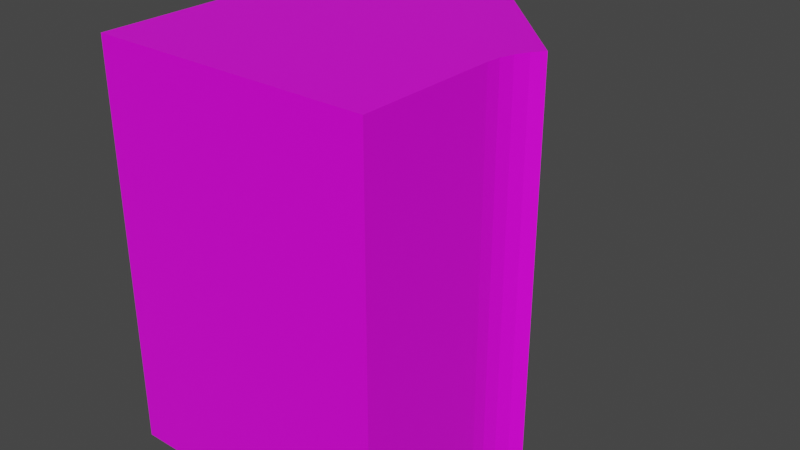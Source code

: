 # Source: Floor3.blend  (saved by Blender 2.83.19; exported with 4.5.12 LTS)
import bpy
from mathutils import Matrix  # noqa: F401  (used for matrix-valued properties, if any)

bpy.ops.wm.read_factory_settings(use_empty=True)
scene = bpy.context.scene
scene.name = 'Scene'

# ---- collections
col_collection = bpy.data.collections.new('Collection'); scene.collection.children.link(col_collection)

# ---- images (referenced by path relative to the original .blend; pixels are not part of the script)
import os
ASSET_DIR = os.environ.get("B2B_ASSET_DIR", "")  # directory of the original .blend (textures are referenced by path, not embedded)
HERE = os.path.dirname(os.path.abspath(__file__))  # packed textures are extracted next to this script under _unpacked/

def load_image(name, relpath, width, height, colorspace="sRGB"):
    """Load a texture the original file referenced (path relative to the .blend, or extracted next to this script)."""
    p = next((c for c in (os.path.join(HERE, relpath), os.path.join(ASSET_DIR, relpath)) if relpath and os.path.exists(c)), "")
    if p:
        img = bpy.data.images.load(p, check_existing=True)
        img.name = name
    else:  # same state as the original file: an image datablock whose file is absent (Cycles renders it pink)
        img = bpy.data.images.new(name, width, height)
        img.source = "FILE"
        img.filepath = "//" + (relpath or name)
    img.colorspace_settings.name = colorspace
    return img
img_colors_png = load_image('colors.png', 'colors.png', 1024, 1024, 'sRGB')

# ---- materials (node trees are filled in below, after node groups)
mat_material = bpy.data.materials.new('Material')
mat_material.alpha_threshold = 0.0
mat_material.use_transparent_shadow = False
mat_material.line_color = (0.0, 0.0, 0.0, 1.0)

# ---- material node trees
mat_material.use_nodes = True; mat_material.node_tree.nodes.clear()
_N = mat_material.node_tree.nodes; _L = mat_material.node_tree.links
n0 = _N.new('ShaderNodeOutputMaterial'); n0.name = 'Material Output'; n0.location = (300, 300)
n1 = _N.new('ShaderNodeBsdfPrincipled'); n1.name = 'Principled BSDF'; n1.location = (10, 300)
n1.distribution = 'GGX'
n1.subsurface_method = 'BURLEY'
n1.inputs[2].default_value = 0.4
n1.inputs[3].default_value = 1.45
n1.inputs[27].default_value = (0.0, 0.0, 0.0, 1.0)
n1.inputs[28].default_value = 1.0
n2 = _N.new('ShaderNodeTexImage'); n2.name = 'Image Texture'; n2.location = (-290, 232)
n2.image = img_colors_png
n2.interpolation = 'Closest'
_L.new(n1.outputs[0], n0.inputs[0])
_L.new(n2.outputs[0], n1.inputs[0])
n0.is_active_output = True

# ---- world
world_world = bpy.data.worlds.new('World'); scene.world = world_world
world_world.use_nodes = True; world_world.node_tree.nodes.clear()
_N = world_world.node_tree.nodes; _L = world_world.node_tree.links
n0 = _N.new('ShaderNodeOutputWorld'); n0.name = 'World Output'; n0.location = (300, 300)
n1 = _N.new('ShaderNodeBackground'); n1.name = 'Background'; n1.location = (10, 300)
n1.inputs[0].default_value = (0.05088, 0.05088, 0.05088, 1.0)
_L.new(n1.outputs[0], n0.inputs[0])
n0.is_active_output = True
world_world.color = (0.05088, 0.05088, 0.05088)
world_world.use_sun_shadow = False
world_world.sun_shadow_jitter_overblur = 0.0

# ---- meshes
me_cube_002 = bpy.data.meshes.new('Cube.002')
me_cube_002.from_pydata([(-4.2, 0.0, -6.0), (-4.2, 0.0, 6.0), (-4.2, 4.2, -6.0), (-4.2, 4.2, 6.0), (4.2, 0.0, -6.0), (4.2, 0.0, 6.0), (4.2, 4.2, -6.0), (4.2, 4.2, 6.0), (4.24, 4.61, -6.0), (4.36, 5.004, -6.0), (4.554, 5.367, -6.0), (4.815, 5.685, -6.0), (4.815, 5.685, 6.0), (4.554, 5.367, 6.0), (4.36, 5.004, 6.0), (4.24, 4.61, 6.0), (-3.998, 6.248, 6.0), (-3.401, 8.218, 6.0), (-2.43, 10.03, 6.0), (-1.125, 11.62, 6.0), (-1.125, 11.62, -6.0), (-2.43, 10.03, -6.0), (-3.401, 8.218, -6.0), (-3.998, 6.248, -6.0), (-4.2, 2.1, -6.0), (-4.2, 2.1, 6.0), (4.2, 2.1, -6.0), (4.2, 2.1, 6.0), (4.172e-08, 0.0, 6.0), (4.172e-08, 4.2, 6.0), (4.172e-08, 2.1, 6.0), (0.1211, 5.429, 6.0), (0.4796, 6.611, 6.0), (1.062, 7.7, 6.0), (1.845, 8.655, 6.0), (-2.209, 4.2, 6.0), (-4.2, 3.15, 6.0), (4.2, 3.15, 6.0), (2.321, 4.2, 6.0)], [], [(24, 25, 36, 3, 2), (26, 27, 5, 4), (2, 3, 16, 23), (17, 22, 23, 16), (18, 21, 22, 17), (20, 21, 18, 19), (7, 6, 8, 15), (9, 14, 15, 8), (13, 14, 9, 10), (11, 12, 13, 10), (6, 7, 37, 27, 26), (0, 1, 25, 24), (28, 30, 25, 1), (30, 29, 25), (29, 31, 35), (31, 32, 17, 16), (32, 33, 18, 17), (15, 14, 32, 31), (7, 15, 31, 38), (27, 29, 30), (5, 27, 30, 28), (35, 31, 16, 3), (36, 35, 3), (38, 31, 29), (38, 37, 7), (25, 29, 35, 36), (29, 27, 37, 38), (19, 34, 12, 11, 20), (19, 18, 33, 34), (14, 13, 33, 32), (13, 12, 34, 33), (11, 10, 21, 20), (10, 9, 22, 21), (9, 8, 23, 22), (8, 6, 2, 23), (6, 26, 24, 2), (26, 4, 0, 24), (0, 4, 5, 28, 1)])
_uv = me_cube_002.uv_layers.new(name='UVMap')
_uv.uv.foreach_set('vector', [0.5724, 0.9568, 0.5724, 0.9568, 0.5724, 0.9568, 0.5724, 0.9568, 0.5724, 0.9568, 0.5724, 0.9568, 0.5724, 0.9568, 0.5724, 0.9568, 0.5724, 0.9568, 0.5724, 0.9568, 0.5724, 0.9568, 0.5724, 0.9568, 0.5724, 0.9568, 0.5724, 0.9568, 0.5724, 0.9568, 0.5724, 0.9568, 0.5724, 0.9568, 0.5724, 0.9568, 0.5724, 0.9568, 0.5724, 0.9568, 0.5724, 0.9568, 0.5724, 0.9568, 0.5724, 0.9568, 0.5724, 0.9568, 0.5724, 0.9568, 0.5724, 0.9568, 0.5724, 0.9568, 0.5724, 0.9568, 0.5724, 0.9568, 0.5724, 0.9568, 0.5724, 0.9568, 0.5724, 0.9568, 0.5724, 0.9568, 0.5724, 0.9568, 0.5724, 0.9568, 0.5724, 0.9568, 0.5724, 0.9568, 0.5724, 0.9568, 0.5724, 0.9568, 0.5724, 0.9568, 0.5724, 0.9568, 0.5724, 0.9568, 0.5724, 0.9568, 0.5724, 0.9568, 0.5724, 0.9568, 0.5724, 0.9568, 0.5724, 0.9568, 0.5724, 0.9568, 0.5724, 0.9568, 0.5724, 0.9568, 0.5724, 0.9568, 0.5724, 0.9568, 0.5724, 0.9568, 0.5724, 0.9568, 0.5724, 0.9568, 0.5724, 0.9568, 0.5724, 0.9568, 0.5435, 0.9552, 0.5435, 0.9552, 0.5435, 0.9552, 0.5724, 0.9568, 0.5724, 0.9568, 0.5724, 0.9568, 0.5724, 0.9568, 0.5724, 0.9568, 0.5724, 0.9568, 0.5724, 0.9568, 0.5724, 0.9568, 0.5724, 0.9568, 0.5724, 0.9568, 0.5724, 0.9568, 0.5724, 0.9568, 0.5724, 0.9568, 0.5724, 0.9568, 0.5724, 0.9568, 0.5724, 0.9568, 0.5724, 0.9568, 0.5724, 0.9568, 0.5724, 0.9568, 0.5724, 0.9568, 0.5724, 0.9568, 0.5724, 0.9568, 0.5724, 0.9568, 0.5724, 0.9568, 0.5724, 0.9568, 0.5724, 0.9568, 0.5724, 0.9568, 0.5724, 0.9568, 0.5724, 0.9568, 0.5724, 0.9568, 0.5435, 0.9552, 0.5435, 0.9552, 0.5435, 0.9552, 0.5724, 0.9568, 0.5724, 0.9568, 0.5724, 0.9568, 0.5435, 0.9552, 0.5435, 0.9552, 0.5435, 0.9552, 0.5435, 0.9552, 0.5435, 0.9552, 0.5435, 0.9552, 0.5435, 0.9552, 0.5435, 0.9552, 0.5724, 0.9568, 0.5724, 0.9568, 0.5724, 0.9568, 0.5724, 0.9568, 0.5724, 0.9568, 0.5724, 0.9568, 0.5724, 0.9568, 0.5724, 0.9568, 0.5724, 0.9568, 0.5724, 0.9568, 0.5724, 0.9568, 0.5724, 0.9568, 0.5724, 0.9568, 0.5724, 0.9568, 0.5724, 0.9568, 0.5724, 0.9568, 0.5724, 0.9568, 0.5724, 0.9568, 0.5724, 0.9568, 0.5724, 0.9568, 0.5724, 0.9568, 0.5724, 0.9568, 0.5724, 0.9568, 0.5724, 0.9568, 0.5724, 0.9568, 0.5724, 0.9568, 0.5724, 0.9568, 0.5724, 0.9568, 0.5724, 0.9568, 0.5724, 0.9568, 0.5724, 0.9568, 0.5724, 0.9568, 0.5724, 0.9568, 0.5724, 0.9568, 0.5724, 0.9568, 0.5724, 0.9568, 0.5724, 0.9568, 0.5724, 0.9568, 0.5724, 0.9568, 0.5724, 0.9568, 0.5724, 0.9568, 0.5724, 0.9568, 0.5724, 0.9568, 0.5724, 0.9568, 0.5724, 0.9568, 0.5724, 0.9568])
me_cube_002.materials.append(mat_material)
me_cube_002.use_remesh_fix_poles = True
me_cube_002.use_remesh_preserve_attributes = False
me_cube_002.use_mirror_vertex_groups = False
me_cube_002.update()

# ---- objects
ob_cube_001 = bpy.data.objects.new('Cube.001', me_cube_002)

# ---- transforms, parenting, visibility, modifiers, constraints
ob_cube_001.location = (0.0, 0.0, 0.0)
ob_cube_001.lineart.crease_threshold = 0.0
_m = ob_cube_001.modifiers.new('Decimate', 'DECIMATE')

# ---- collection membership
col_collection.objects.link(ob_cube_001)

# ---- scene / render settings (as saved in the file)
scene.frame_start = 1; scene.frame_end = 250; scene.frame_set(0)
scene.render.engine = 'BLENDER_EEVEE_NEXT'
scene.cycles.use_denoising = False
scene.cycles.samples = 128
scene.cycles.sampling_pattern = 'TABULATED_SOBOL'
scene.cycles.use_adaptive_sampling = False
scene.cycles.use_light_tree = False
scene.view_settings.view_transform = 'Filmic'
bpy.context.view_layer.update()

# ---- added for rendering (the .blend has no active camera and no usable light): camera, sun
cam_auto = bpy.data.cameras.new('AutoCamera')
cam_auto.lens = 50.0
cam_auto.sensor_width = 36.0
cam_auto.clip_end = 1000.0
ob_auto_camera = bpy.data.objects.new('AutoCamera', cam_auto)
scene.collection.objects.link(ob_auto_camera)
ob_auto_camera.location = (17.8723, -15.2654, 14.0518)
ob_auto_camera.rotation_euler = (1.09748, -7.21219e-08, 0.694738)
scene.camera = ob_auto_camera
light_auto_sun = bpy.data.lights.new('AutoSun', 'SUN')
light_auto_sun.energy = 3.0
light_auto_sun.angle = 0.0523599
ob_auto_sun = bpy.data.objects.new('AutoSun', light_auto_sun)
scene.collection.objects.link(ob_auto_sun)
ob_auto_sun.rotation_euler = (0.872665, 0.174533, 0.523599)
bpy.context.view_layer.update()
